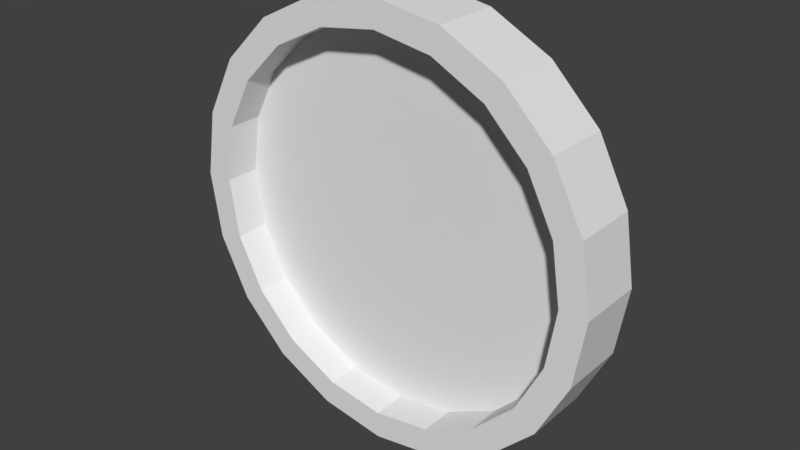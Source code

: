 # Source: Velocimeter.blend  (saved by Blender 2.77.0; exported with 4.5.12 LTS)
import bpy
from mathutils import Matrix  # noqa: F401  (used for matrix-valued properties, if any)

bpy.ops.wm.read_factory_settings(use_empty=True)
scene = bpy.context.scene
scene.name = 'Scene'

# ---- collections
col_collection_1 = bpy.data.collections.new('Collection 1'); scene.collection.children.link(col_collection_1)

# ---- world
world_world = bpy.data.worlds.new('World'); scene.world = world_world
world_world.color = (0.05088, 0.05088, 0.05088)
world_world.use_sun_shadow = False
world_world.sun_shadow_jitter_overblur = 0.0
world_world.cycles.sampling_method = 'MANUAL'

# ---- meshes
me_cylinder = bpy.data.meshes.new('Cylinder')
me_cylinder.from_pydata([(0.0, 1.0, -0.08097), (-3.91e-08, 0.8736, 0.2268), (0.309, 0.9511, -0.08097), (0.27, 0.8308, 0.2268), (0.5878, 0.809, -0.08097), (0.5135, 0.7068, 0.2268), (0.809, 0.5878, -0.08097), (0.7068, 0.5135, 0.2268), (0.9511, 0.309, -0.08097), (0.8308, 0.27, 0.2268), (1.0, -3.539e-09, -0.08097), (0.8736, -6.511e-08, 0.2268), (0.9511, -0.309, -0.08097), (0.8308, -0.27, 0.2268), (0.809, -0.5878, -0.08097), (0.7068, -0.5135, 0.2268), (0.5878, -0.809, -0.08097), (0.5135, -0.7068, 0.2268), (0.309, -0.9511, -0.08097), (0.27, -0.8308, 0.2268), (-3.258e-07, -1.0, -0.08097), (-2.772e-07, -0.8736, 0.2268), (-0.309, -0.9511, -0.08097), (-0.27, -0.8308, 0.2268), (-0.5878, -0.809, -0.08097), (-0.5135, -0.7068, 0.2268), (-0.809, -0.5878, -0.08097), (-0.7068, -0.5135, 0.2268), (-0.9511, -0.309, -0.08097), (-0.8308, -0.27, 0.2268), (-1.0, 1.006e-06, -0.08097), (-0.8736, 8.107e-07, 0.2268), (-0.9511, 0.309, -0.08097), (-0.8308, 0.27, 0.2268), (-0.809, 0.5878, -0.08097), (-0.7068, 0.5135, 0.2268), (-0.5878, 0.809, -0.08097), (-0.5135, 0.7068, 0.2268), (-0.309, 0.9511, -0.08097), (-0.27, 0.8308, 0.2268), (0.309, 0.9511, 0.2268), (0.0, 1.0, 0.2268), (0.5878, 0.809, 0.2268), (0.809, 0.5878, 0.2268), (0.9511, 0.309, 0.2268), (1.0, -7.751e-08, 0.2268), (0.9511, -0.309, 0.2268), (0.809, -0.5878, 0.2268), (0.5878, -0.809, 0.2268), (0.309, -0.9511, 0.2268), (-3.258e-07, -1.0, 0.2268), (-0.309, -0.9511, 0.2268), (-0.5878, -0.809, 0.2268), (-0.809, -0.5878, 0.2268), (-0.9511, -0.309, 0.2268), (-1.0, 9.318e-07, 0.2268), (-0.9511, 0.309, 0.2268), (-0.809, 0.5878, 0.2268), (-0.5878, 0.809, 0.2268), (-0.309, 0.9511, 0.2268), (0.27, 0.8308, 0.2268), (-3.91e-08, 0.8736, 0.2268), (0.5135, 0.7068, 0.2268), (0.7068, 0.5135, 0.2268), (0.8308, 0.27, 0.2268), (0.8736, -6.511e-08, 0.2268), (0.8308, -0.27, 0.2268), (0.7068, -0.5135, 0.2268), (0.5135, -0.7068, 0.2268), (0.27, -0.8308, 0.2268), (-2.772e-07, -0.8736, 0.2268), (-0.27, -0.8308, 0.2268), (-0.5135, -0.7068, 0.2268), (-0.7068, -0.5135, 0.2268), (-0.8308, -0.27, 0.2268), (-0.8736, 8.107e-07, 0.2268), (-0.8308, 0.27, 0.2268), (-0.7068, 0.5135, 0.2268), (-0.5135, 0.7068, 0.2268), (-0.27, 0.8308, 0.2268), (0.27, 0.8308, 0.06577), (-3.91e-08, 0.8736, 0.06577), (0.5135, 0.7068, 0.06577), (0.7068, 0.5135, 0.06577), (0.8308, 0.27, 0.06577), (0.8736, -7.215e-08, 0.06577), (0.8308, -0.27, 0.06577), (0.7068, -0.5135, 0.06577), (0.5135, -0.7068, 0.06577), (0.27, -0.8308, 0.06577), (-2.772e-07, -0.8736, 0.06577), (-0.27, -0.8308, 0.06577), (-0.5135, -0.7068, 0.06577), (-0.7068, -0.5135, 0.06577), (-0.8308, -0.27, 0.06577), (-0.8736, 8.037e-07, 0.06577), (-0.8308, 0.27, 0.06577), (-0.7068, 0.5135, 0.06577), (-0.5135, 0.7068, 0.06577), (-0.27, 0.8308, 0.06577)], [], [(0, 41, 40, 2), (2, 40, 42, 4), (4, 42, 43, 6), (6, 43, 44, 8), (8, 44, 45, 10), (10, 45, 46, 12), (12, 46, 47, 14), (14, 47, 48, 16), (16, 48, 49, 18), (18, 49, 50, 20), (20, 50, 51, 22), (22, 51, 52, 24), (24, 52, 53, 26), (26, 53, 54, 28), (28, 54, 55, 30), (30, 55, 56, 32), (32, 56, 57, 34), (34, 57, 58, 36), (29, 27, 73, 74), (36, 58, 59, 38), (38, 59, 41, 0), (0, 2, 4, 6, 8, 10, 12, 14, 16, 18, 20, 22, 24, 26, 28, 30, 32, 34, 36, 38), (1, 3, 40, 41), (3, 5, 42, 40), (5, 7, 43, 42), (7, 9, 44, 43), (9, 11, 45, 44), (11, 13, 46, 45), (13, 15, 47, 46), (15, 17, 48, 47), (17, 19, 49, 48), (19, 21, 50, 49), (21, 23, 51, 50), (23, 25, 52, 51), (25, 27, 53, 52), (27, 29, 54, 53), (29, 31, 55, 54), (31, 33, 56, 55), (33, 35, 57, 56), (35, 37, 58, 57), (37, 39, 59, 58), (39, 1, 41, 59), (78, 77, 97, 98), (15, 13, 66, 67), (31, 29, 74, 75), (17, 15, 67, 68), (3, 1, 61, 60), (33, 31, 75, 76), (19, 17, 68, 69), (5, 3, 60, 62), (35, 33, 76, 77), (21, 19, 69, 70), (7, 5, 62, 63), (37, 35, 77, 78), (23, 21, 70, 71), (9, 7, 63, 64), (39, 37, 78, 79), (25, 23, 71, 72), (11, 9, 64, 65), (1, 39, 79, 61), (27, 25, 72, 73), (13, 11, 65, 66), (80, 81, 99, 98, 97, 96, 95, 94, 93, 92, 91, 90, 89, 88, 87, 86, 85, 84, 83, 82), (71, 70, 90, 91), (64, 63, 83, 84), (79, 78, 98, 99), (72, 71, 91, 92), (65, 64, 84, 85), (61, 79, 99, 81), (73, 72, 92, 93), (66, 65, 85, 86), (74, 73, 93, 94), (67, 66, 86, 87), (75, 74, 94, 95), (68, 67, 87, 88), (60, 61, 81, 80), (76, 75, 95, 96), (69, 68, 88, 89), (62, 60, 80, 82), (77, 76, 96, 97), (70, 69, 89, 90), (63, 62, 82, 83)])
_uv = me_cylinder.uv_layers.new(name='UVMap')
_uv.uv.foreach_set('vector', [0.5007, 0.6774, 0.4504, 0.7113, 0.4187, 0.6482, 0.4773, 0.6317, 0.4773, 0.6317, 0.4187, 0.6482, 0.4083, 0.5781, 0.4692, 0.5807, 0.4692, 0.5807, 0.4083, 0.5781, 0.4204, 0.5081, 0.4777, 0.5296, 0.4777, 0.5296, 0.4204, 0.5081, 0.4538, 0.445, 0.5017, 0.4835, 0.5017, 0.4835, 0.4538, 0.445, 0.5054, 0.3953, 0.5392, 0.447, 0.5392, 0.447, 0.5054, 0.3953, 0.5702, 0.364, 0.5863, 0.4238, 0.5863, 0.4238, 0.5702, 0.364, 0.6416, 0.3542, 0.6384, 0.4162, 0.6384, 0.4162, 0.6416, 0.3542, 0.7127, 0.3671, 0.6905, 0.4252, 0.6905, 0.4252, 0.7127, 0.3671, 0.7763, 0.4013, 0.7373, 0.4497, 0.7373, 0.4497, 0.7763, 0.4013, 0.8262, 0.4535, 0.7742, 0.4873, 0.7742, 0.4873, 0.8262, 0.4535, 0.8573, 0.5183, 0.7976, 0.5344, 0.7976, 0.5344, 0.8573, 0.5183, 0.8668, 0.5895, 0.8053, 0.5862, 0.8053, 0.5862, 0.8668, 0.5895, 0.8539, 0.6597, 0.7965, 0.6377, 0.7965, 0.6377, 0.8539, 0.6597, 0.8199, 0.722, 0.7728, 0.6834, 0.7728, 0.6834, 0.8199, 0.722, 0.7682, 0.7703, 0.736, 0.7189, 0.736, 0.7189, 0.7682, 0.7703, 0.7039, 0.7997, 0.6895, 0.7407, 0.6895, 0.7407, 0.7039, 0.7997, 0.6335, 0.8079, 0.6378, 0.7463, 0.6378, 0.7463, 0.6335, 0.8079, 0.5634, 0.7945, 0.5854, 0.7358, 0.8462, 0.7429, 0.8856, 0.6714, 0.8869, 0.6718, 0.8473, 0.7438, 0.5854, 0.7358, 0.5634, 0.7945, 0.5002, 0.7615, 0.5378, 0.7131, 0.5378, 0.7131, 0.5002, 0.7615, 0.4504, 0.7113, 0.5007, 0.6774, 0.5007, 0.6774, 0.4773, 0.6317, 0.4692, 0.5807, 0.4777, 0.5296, 0.5017, 0.4835, 0.5392, 0.447, 0.5863, 0.4238, 0.6384, 0.4162, 0.6905, 0.4252, 0.7373, 0.4497, 0.7742, 0.4873, 0.7976, 0.5344, 0.8053, 0.5862, 0.7965, 0.6377, 0.7728, 0.6834, 0.736, 0.7189, 0.6895, 0.7407, 0.6378, 0.7463, 0.5854, 0.7358, 0.5378, 0.7131, 0.4229, 0.7306, 0.3865, 0.658, 0.4187, 0.6482, 0.4504, 0.7113, 0.3865, 0.658, 0.3745, 0.5774, 0.4083, 0.5781, 0.4187, 0.6482, 0.3745, 0.5774, 0.3883, 0.4968, 0.4204, 0.5081, 0.4083, 0.5781, 0.3883, 0.4968, 0.4268, 0.4242, 0.4538, 0.445, 0.4204, 0.5081, 0.4268, 0.4242, 0.4862, 0.367, 0.5054, 0.3953, 0.4538, 0.445, 0.4862, 0.367, 0.5606, 0.331, 0.5702, 0.364, 0.5054, 0.3953, 0.5606, 0.331, 0.6427, 0.3199, 0.6416, 0.3542, 0.5702, 0.364, 0.6427, 0.3199, 0.7244, 0.3348, 0.7127, 0.3671, 0.6416, 0.3542, 0.7244, 0.3348, 0.7974, 0.3742, 0.7763, 0.4013, 0.7127, 0.3671, 0.7974, 0.3742, 0.8545, 0.4343, 0.8262, 0.4535, 0.7763, 0.4013, 0.8545, 0.4343, 0.8901, 0.5089, 0.8573, 0.5183, 0.8262, 0.4535, 0.8901, 0.5089, 0.9008, 0.5907, 0.8668, 0.5895, 0.8573, 0.5183, 0.9008, 0.5907, 0.8856, 0.6714, 0.8539, 0.6597, 0.8668, 0.5895, 0.8856, 0.6714, 0.8462, 0.7429, 0.8199, 0.722, 0.8539, 0.6597, 0.8462, 0.7429, 0.7865, 0.7983, 0.7682, 0.7703, 0.8199, 0.722, 0.7865, 0.7983, 0.7127, 0.8321, 0.7039, 0.7997, 0.7682, 0.7703, 0.7127, 0.8321, 0.6319, 0.8416, 0.6335, 0.8079, 0.7039, 0.7997, 0.6319, 0.8416, 0.5519, 0.8264, 0.5634, 0.7945, 0.6335, 0.8079, 0.5519, 0.8264, 0.4799, 0.7884, 0.5002, 0.7615, 0.5634, 0.7945, 0.4799, 0.7884, 0.4229, 0.7306, 0.4504, 0.7113, 0.5002, 0.7615, 0.5514, 0.8277, 0.6319, 0.843, 0.6302, 0.8966, 0.5339, 0.8784, 0.6427, 0.3199, 0.5606, 0.331, 0.5602, 0.3297, 0.6428, 0.3185, 0.7865, 0.7983, 0.8462, 0.7429, 0.8473, 0.7438, 0.7873, 0.7994, 0.7244, 0.3348, 0.6427, 0.3199, 0.6428, 0.3185, 0.7248, 0.3334, 0.3865, 0.658, 0.4229, 0.7306, 0.4217, 0.7314, 0.3852, 0.6584, 0.7127, 0.8321, 0.7865, 0.7983, 0.7873, 0.7994, 0.7131, 0.8335, 0.7974, 0.3742, 0.7244, 0.3348, 0.7248, 0.3334, 0.7982, 0.3731, 0.3745, 0.5774, 0.3865, 0.658, 0.3852, 0.6584, 0.3731, 0.5774, 0.6319, 0.8416, 0.7127, 0.8321, 0.7131, 0.8335, 0.6319, 0.843, 0.8545, 0.4343, 0.7974, 0.3742, 0.7982, 0.3731, 0.8557, 0.4335, 0.3883, 0.4968, 0.3745, 0.5774, 0.3731, 0.5774, 0.387, 0.4963, 0.5519, 0.8264, 0.6319, 0.8416, 0.6319, 0.843, 0.5514, 0.8277, 0.8901, 0.5089, 0.8545, 0.4343, 0.8557, 0.4335, 0.8915, 0.5085, 0.4268, 0.4242, 0.3883, 0.4968, 0.387, 0.4963, 0.4257, 0.4233, 0.4799, 0.7884, 0.5519, 0.8264, 0.5514, 0.8277, 0.479, 0.7895, 0.9008, 0.5907, 0.8901, 0.5089, 0.8915, 0.5085, 0.9022, 0.5907, 0.4862, 0.367, 0.4268, 0.4242, 0.4257, 0.4233, 0.4853, 0.3659, 0.4229, 0.7306, 0.4799, 0.7884, 0.479, 0.7895, 0.4217, 0.7314, 0.8856, 0.6714, 0.9008, 0.5907, 0.9022, 0.5907, 0.8869, 0.6718, 0.5606, 0.331, 0.4862, 0.367, 0.4853, 0.3659, 0.5602, 0.3297, 0.2791, 0.4124, 0.217, 0.4211, 0.1553, 0.4103, 0.09998, 0.3808, 0.05646, 0.3358, 0.02899, 0.2795, 0.02027, 0.2174, 0.03115, 0.1557, 0.06056, 0.1004, 0.1056, 0.05684, 0.162, 0.02938, 0.224, 0.02066, 0.2857, 0.03154, 0.341, 0.06095, 0.3846, 0.106, 0.412, 0.1623, 0.4208, 0.2244, 0.4099, 0.2861, 0.3805, 0.3414, 0.3354, 0.385, 0.8915, 0.5085, 0.8557, 0.4335, 0.9006, 0.4022, 0.9438, 0.4928, 0.4257, 0.4233, 0.387, 0.4963, 0.3356, 0.4791, 0.382, 0.3908, 0.479, 0.7895, 0.5514, 0.8277, 0.5339, 0.8784, 0.4473, 0.8326, 0.9022, 0.5907, 0.8915, 0.5085, 0.9438, 0.4928, 0.9566, 0.592, 0.4853, 0.3659, 0.4257, 0.4233, 0.382, 0.3908, 0.4539, 0.3212, 0.4217, 0.7314, 0.479, 0.7895, 0.4473, 0.8326, 0.3783, 0.7628, 0.8869, 0.6718, 0.9022, 0.5907, 0.9566, 0.592, 0.9379, 0.6899, 0.5602, 0.3297, 0.4853, 0.3659, 0.4539, 0.3212, 0.5441, 0.2773, 0.8473, 0.7438, 0.8869, 0.6718, 0.9379, 0.6899, 0.8899, 0.7768, 0.6428, 0.3185, 0.5602, 0.3297, 0.5441, 0.2773, 0.6437, 0.2636, 0.7873, 0.7994, 0.8473, 0.7438, 0.8899, 0.7768, 0.8174, 0.844, 0.7248, 0.3334, 0.6428, 0.3185, 0.6437, 0.2636, 0.7428, 0.2816, 0.3852, 0.6584, 0.4217, 0.7314, 0.3783, 0.7628, 0.334, 0.6748, 0.7131, 0.8335, 0.7873, 0.7994, 0.8174, 0.844, 0.7278, 0.885, 0.7982, 0.3731, 0.7248, 0.3334, 0.7428, 0.2816, 0.8313, 0.3294, 0.3731, 0.5774, 0.3852, 0.6584, 0.334, 0.6748, 0.3191, 0.5771, 0.6319, 0.843, 0.7131, 0.8335, 0.7278, 0.885, 0.6302, 0.8966, 0.8557, 0.4335, 0.7982, 0.3731, 0.8313, 0.3294, 0.9006, 0.4022, 0.387, 0.4963, 0.3731, 0.5774, 0.3191, 0.5771, 0.3356, 0.4791])
me_cylinder.use_remesh_preserve_volume = False
me_cylinder.use_remesh_preserve_attributes = False
me_cylinder.use_mirror_vertex_groups = False
me_cylinder.update()

# ---- objects
ob_cylinder = bpy.data.objects.new('Cylinder', me_cylinder)

# ---- transforms, parenting, visibility, modifiers, constraints
ob_cylinder.location = (0.0, 0.0, 0.0)
ob_cylinder.rotation_euler = (1.571, 0.0, 0.0)
ob_cylinder.lineart.crease_threshold = 0.0

# ---- collection membership
col_collection_1.objects.link(ob_cylinder)

# ---- scene / render settings (as saved in the file)
scene.frame_start = 1; scene.frame_end = 250; scene.frame_set(1)
scene.render.engine = 'BLENDER_EEVEE_NEXT'
scene.render.resolution_percentage = 50
scene.render.dither_intensity = 0.0
scene.cycles.use_denoising = False
scene.cycles.samples = 128
scene.cycles.sampling_pattern = 'TABULATED_SOBOL'
scene.cycles.light_sampling_threshold = 0.0
scene.cycles.use_adaptive_sampling = False
scene.cycles.use_light_tree = False
scene.cycles.blur_glossy = 0.0
scene.cycles.sample_clamp_indirect = 0.0
scene.view_settings.view_transform = 'Standard'
bpy.context.view_layer.update()

# ---- added for rendering (the .blend has no active camera and no usable light): camera, sun
cam_auto = bpy.data.cameras.new('AutoCamera')
cam_auto.lens = 50.0
cam_auto.sensor_width = 36.0
cam_auto.clip_end = 1000.0
ob_auto_camera = bpy.data.objects.new('AutoCamera', cam_auto)
scene.collection.objects.link(ob_auto_camera)
ob_auto_camera.location = (2.63237, -3.23175, 2.1059)
ob_auto_camera.rotation_euler = (1.09748, -7.21219e-08, 0.694738)
scene.camera = ob_auto_camera
light_auto_sun = bpy.data.lights.new('AutoSun', 'SUN')
light_auto_sun.energy = 3.0
light_auto_sun.angle = 0.0523599
ob_auto_sun = bpy.data.objects.new('AutoSun', light_auto_sun)
scene.collection.objects.link(ob_auto_sun)
ob_auto_sun.rotation_euler = (0.872665, 0.174533, 0.523599)
bpy.context.view_layer.update()

